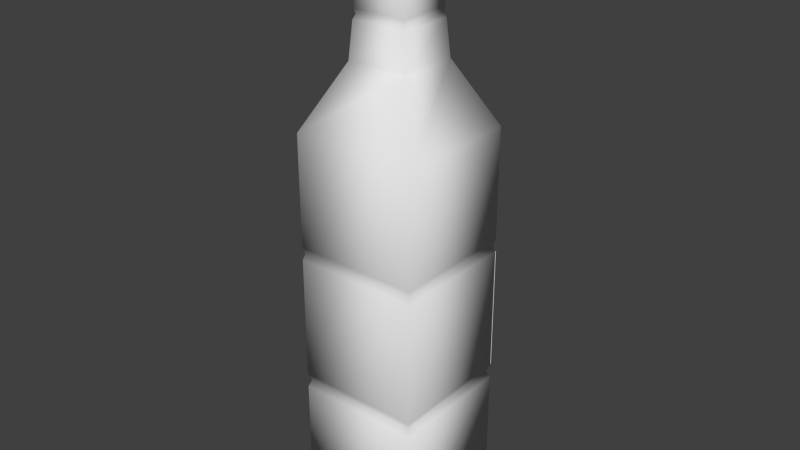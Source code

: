 # Source: Bourbon.blend  (saved by Blender 2.73.0; exported with 4.5.12 LTS)
import bpy
from mathutils import Matrix  # noqa: F401  (used for matrix-valued properties, if any)

bpy.ops.wm.read_factory_settings(use_empty=True)
scene = bpy.context.scene
scene.name = 'Scene'

# ---- collections
col_collection_1 = bpy.data.collections.new('Collection 1'); scene.collection.children.link(col_collection_1)

# ---- world
world_world = bpy.data.worlds.new('World'); scene.world = world_world
world_world.color = (0.05088, 0.05088, 0.05088)
world_world.use_sun_shadow = False
world_world.sun_shadow_jitter_overblur = 0.0
world_world.cycles.sampling_method = 'MANUAL'
world_world.cycles.sample_map_resolution = 256

# ---- meshes
me_cube_001 = bpy.data.meshes.new('Cube.001')
me_cube_001.from_pydata([(-1.0, -1.0, -1.0), (-1.0, 1.0, -1.0), (1.0, 1.0, -1.0), (1.0, -1.0, -1.0), (-1.0, -1.0, 1.0), (-1.0, 1.0, 1.0), (1.0, 1.0, 1.0), (1.0, -1.0, 1.0), (-1.0, -1.0, 5.213), (-1.0, 1.0, 5.213), (1.0, 1.0, 5.213), (1.0, -1.0, 5.213), (-0.4853, -0.4853, 6.227), (-0.4853, 0.4853, 6.227), (0.4853, 0.4853, 6.227), (0.4853, -0.4853, 6.227), (-0.3154, -0.3154, 8.398), (-0.3154, 0.3154, 8.398), (0.3154, 0.3154, 8.398), (0.3154, -0.3154, 8.398), (-0.4412, -0.4412, 6.79), (0.4412, -0.4412, 6.79), (0.4412, 0.4412, 6.79), (-0.4412, 0.4412, 6.79), (0.4294, -0.4294, 6.942), (0.4294, 0.4294, 6.942), (-0.4294, 0.4294, 6.942), (-0.4294, -0.4294, 6.942), (-0.41, -0.41, 6.866), (0.41, -0.41, 6.866), (0.41, 0.41, 6.866), (-0.41, 0.41, 6.866), (0.3748, -0.3748, 7.639), (0.3748, 0.3748, 7.639), (-0.3748, 0.3748, 7.639), (-0.3748, -0.3748, 7.639), (0.367, -0.367, 7.731), (0.367, 0.367, 7.731), (-0.367, 0.367, 7.731), (-0.367, -0.367, 7.731), (-0.3585, -0.3585, 7.685), (0.3585, -0.3585, 7.685), (0.3585, 0.3585, 7.685), (-0.3585, 0.3585, 7.685), (0.3392, -0.3392, 8.091), (0.3392, 0.3392, 8.091), (-0.3392, 0.3392, 8.091), (-0.3392, -0.3392, 8.091), (-0.3452, -0.3452, 8.013), (0.3452, -0.3452, 8.013), (0.3452, 0.3452, 8.013), (-0.3452, 0.3452, 8.013), (0.3323, -0.3323, 8.052), (0.3323, 0.3323, 8.052), (-0.3323, 0.3323, 8.052), (-0.3323, -0.3323, 8.052), (-1.0, -1.0, 1.235), (1.0, -1.0, 1.235), (1.0, 1.0, 1.235), (-1.0, 1.0, 1.235), (-0.9541, -0.9541, 1.118), (0.9541, -0.9541, 1.118), (0.9541, 0.9541, 1.118), (-0.9541, 0.9541, 1.118), (1.0, -1.0, 3.224), (1.0, 1.0, 3.224), (-1.0, 1.0, 3.224), (-1.0, -1.0, 3.224), (1.0, -1.0, 3.431), (1.0, 1.0, 3.431), (-1.0, 1.0, 3.431), (-1.0, -1.0, 3.431), (-0.971, -0.971, 3.328), (0.971, -0.971, 3.328), (0.971, 0.971, 3.328), (-0.971, 0.971, 3.328)], [], [(4, 5, 1, 0), (5, 6, 2, 1), (6, 7, 3, 2), (7, 4, 0, 3), (0, 1, 2, 3), (71, 68, 11, 8), (68, 69, 10, 11), (69, 70, 9, 10), (70, 71, 8, 9), (8, 11, 15, 12), (11, 10, 14, 15), (10, 9, 13, 14), (9, 8, 12, 13), (47, 44, 19, 16), (44, 45, 18, 19), (45, 46, 17, 18), (46, 47, 16, 17), (13, 12, 20, 23), (14, 13, 23, 22), (15, 14, 22, 21), (12, 15, 21, 20), (31, 28, 27, 26), (30, 31, 26, 25), (29, 30, 25, 24), (28, 29, 24, 27), (20, 21, 29, 28), (21, 22, 30, 29), (22, 23, 31, 30), (23, 20, 28, 31), (26, 27, 35, 34), (25, 26, 34, 33), (24, 25, 33, 32), (27, 24, 32, 35), (43, 40, 39, 38), (42, 43, 38, 37), (41, 42, 37, 36), (40, 41, 36, 39), (35, 32, 41, 40), (32, 33, 42, 41), (33, 34, 43, 42), (34, 35, 40, 43), (54, 55, 47, 46), (53, 54, 46, 45), (52, 53, 45, 44), (55, 52, 44, 47), (39, 36, 49, 48), (36, 37, 50, 49), (37, 38, 51, 50), (38, 39, 48, 51), (48, 49, 52, 55), (49, 50, 53, 52), (50, 51, 54, 53), (51, 48, 55, 54), (63, 60, 56, 59), (62, 63, 59, 58), (61, 62, 58, 57), (60, 61, 57, 56), (4, 7, 61, 60), (7, 6, 62, 61), (6, 5, 63, 62), (5, 4, 60, 63), (59, 56, 67, 66), (58, 59, 66, 65), (57, 58, 65, 64), (56, 57, 64, 67), (75, 72, 71, 70), (74, 75, 70, 69), (73, 74, 69, 68), (72, 73, 68, 71), (67, 64, 73, 72), (64, 65, 74, 73), (65, 66, 75, 74), (66, 67, 72, 75)])
me_cube_001.polygons.foreach_set('use_smooth', [True] * 73)
me_cube_001.use_remesh_preserve_volume = False
me_cube_001.use_remesh_preserve_attributes = False
me_cube_001.use_mirror_vertex_groups = False
me_cube_001.update()
me_cube_004 = bpy.data.meshes.new('Cube.004')
me_cube_004.from_pydata([(-0.986, -0.986, -0.986), (-0.986, 0.986, -0.986), (0.986, 0.986, -0.986), (0.986, -0.986, -0.986), (-0.986, -0.986, 0.986), (-0.986, 0.986, 0.986), (0.986, 0.986, 0.986), (0.986, -0.986, 0.986), (-1.0, -1.0, -1.0), (-1.0, 1.0, -1.0), (1.0, 1.0, -1.0), (1.0, -1.0, -1.0), (-1.0, -1.0, 1.0), (-1.0, 1.0, 1.0), (1.0, 1.0, 1.0), (1.0, -1.0, 1.0)], [], [(4, 0, 1, 5), (5, 1, 2, 6), (6, 2, 3, 7), (7, 3, 0, 4), (7, 4, 5, 6), (12, 13, 9, 8), (13, 14, 10, 9), (14, 15, 11, 10), (15, 12, 8, 11), (15, 14, 13, 12)])
me_cube_004.use_remesh_preserve_volume = False
me_cube_004.use_remesh_preserve_attributes = False
me_cube_004.use_mirror_vertex_groups = False
me_cube_004.update()
me_cube_006 = bpy.data.meshes.new('Cube.006')
me_cube_006.from_pydata([(-1.0, -1.0, -1.0), (-1.0, 1.0, -1.0), (1.0, 1.0, -1.0), (1.0, -1.0, -1.0), (-1.0, -1.0, 1.0), (-1.0, 1.0, 1.0), (1.0, 1.0, 1.0), (1.0, -1.0, 1.0)], [], [(4, 5, 1, 0), (5, 6, 2, 1), (6, 7, 3, 2), (7, 4, 0, 3), (0, 1, 2, 3), (7, 6, 5, 4)])
me_cube_006.use_remesh_preserve_volume = False
me_cube_006.use_remesh_preserve_attributes = False
me_cube_006.use_mirror_vertex_groups = False
me_cube_006.update()
me_cube_003 = bpy.data.meshes.new('Cube.003')
me_cube_003.from_pydata([(1.0, 1.0, 1.235), (-1.0, 1.0, 1.235), (1.0, 1.0, 3.224), (-1.0, 1.0, 3.224), (1.0, 0.9826, 1.235), (-1.0, 0.9826, 1.235), (1.0, 0.9826, 3.224), (-1.0, 0.9826, 3.224)], [], [(0, 1, 3, 2), (4, 6, 7, 5)])
me_cube_003.polygons.foreach_set('use_smooth', [True] * 2)
_uv = me_cube_003.uv_layers.new(name='UVMap')
_uv.uv.foreach_set('vector', [-0.001897, -0.001886, 1.002, -0.001885, 1.002, 0.9963, -0.001896, 0.9963, -0.001997, -0.001986, -0.001997, -0.001986, -0.001997, -0.001986, -0.001997, -0.001986])
me_cube_003.use_remesh_preserve_volume = False
me_cube_003.use_remesh_preserve_attributes = False
me_cube_003.use_mirror_vertex_groups = False
me_cube_003.update()
me_cube_002 = bpy.data.meshes.new('Cube.002')
me_cube_002.from_pydata([(-1.0, -1.0, -1.0), (-1.0, 1.0, -1.0), (1.0, 1.0, -1.0), (1.0, -1.0, -1.0), (-1.0, -1.0, 1.0), (-1.0, 1.0, 1.0), (1.0, 1.0, 1.0), (1.0, -1.0, 1.0), (-1.0, -1.0, 5.213), (-1.0, 1.0, 5.213), (1.0, 1.0, 5.213), (1.0, -1.0, 5.213), (-0.4853, -0.4853, 6.227), (-0.4853, 0.4853, 6.227), (0.4853, 0.4853, 6.227), (0.4853, -0.4853, 6.227), (-0.3154, -0.3154, 8.398), (-0.3154, 0.3154, 8.398), (0.3154, 0.3154, 8.398), (0.3154, -0.3154, 8.398)], [], [(4, 0, 1, 5), (5, 1, 2, 6), (6, 2, 3, 7), (7, 3, 0, 4), (0, 3, 2, 1), (4, 8, 11, 7), (7, 11, 10, 6), (6, 10, 9, 5), (5, 9, 8, 4), (8, 12, 15, 11), (11, 15, 14, 10), (10, 14, 13, 9), (9, 13, 12, 8), (12, 16, 19, 15), (15, 19, 18, 14), (14, 18, 17, 13), (13, 17, 16, 12)])
me_cube_002.polygons.foreach_set('use_smooth', [True] * 17)
me_cube_002.use_remesh_preserve_volume = False
me_cube_002.use_remesh_preserve_attributes = False
me_cube_002.use_mirror_vertex_groups = False
me_cube_002.update()

# ---- objects
ob_bottle = bpy.data.objects.new('bottle', me_cube_001)
ob_bootlecap = bpy.data.objects.new('bootleCap', me_cube_004)
ob_bourbon = bpy.data.objects.new('bourbon', me_cube_006)
ob_bottlelabel = bpy.data.objects.new('bottleLabel', me_cube_003)
ob_bottleinside = bpy.data.objects.new('bottleInside', me_cube_002)

# ---- transforms, parenting, visibility, modifiers, constraints
ob_bottle.location = (0.0, 0.0, 0.166)
ob_bottle.scale = (0.1467, 0.1467, 0.1467)
ob_bottle.lineart.crease_threshold = 0.0
ob_bootlecap.parent = ob_bottle
ob_bootlecap.matrix_parent_inverse = Matrix(((2.281, 0.0, 0.0, 0.0), (0.0, 2.281, 0.0, 0.0), (0.0, 0.0, 2.281, -0.9935), (0.0, 0.0, 0.0, 1.0)))
ob_bootlecap.location = (0.0, 0.0, 4.006)
ob_bootlecap.scale = (0.1648, 0.166, 0.1386)
ob_bootlecap.lineart.crease_threshold = 0.0
ob_bourbon.parent = ob_bottle
ob_bourbon.matrix_parent_inverse = Matrix(((2.281, 0.0, 0.0, 0.0), (0.0, 2.281, 0.0, 0.0), (0.0, 0.0, 2.281, -0.9935), (0.0, 0.0, 0.0, 1.0)))
ob_bourbon.location = (0.0, 0.0, 0.8195)
ob_bourbon.scale = (0.4159, 0.4014, 0.8086)
ob_bourbon.lineart.crease_threshold = 0.0
ob_bottlelabel.parent = ob_bottle
ob_bottlelabel.matrix_parent_inverse = Matrix(((2.281, 0.0, 0.0, 0.0), (0.0, 2.281, 0.0, 0.0), (0.0, 0.0, 2.281, -0.9935), (0.0, 0.0, 0.0, 1.0)))
ob_bottlelabel.location = (0.0, 0.005734, 0.4357)
ob_bottlelabel.scale = (0.4385, 0.4385, 0.4385)
ob_bottlelabel.lineart.crease_threshold = 0.0
ob_bottleinside.parent = ob_bottle
ob_bottleinside.matrix_parent_inverse = Matrix(((2.281, 0.0, 0.0, 0.0), (0.0, 2.281, 0.0, 0.0), (0.0, 0.0, 2.281, -0.9935), (0.0, 0.0, 0.0, 1.0)))
ob_bottleinside.location = (-0.005423, 0.0, 0.4357)
ob_bottleinside.scale = (0.4017, 0.3942, 0.4326)
ob_bottleinside.lineart.crease_threshold = 0.0

# ---- collection membership
col_collection_1.objects.link(ob_bottle)
col_collection_1.objects.link(ob_bootlecap)
col_collection_1.objects.link(ob_bourbon)
col_collection_1.objects.link(ob_bottlelabel)
col_collection_1.objects.link(ob_bottleinside)

# ---- scene / render settings (as saved in the file)
scene.frame_start = 1; scene.frame_end = 250; scene.frame_set(45)
scene.render.engine = 'BLENDER_EEVEE_NEXT'
scene.render.resolution_percentage = 50
scene.render.dither_intensity = 0.0
scene.cycles.use_denoising = False
scene.cycles.samples = 10
scene.cycles.sampling_pattern = 'TABULATED_SOBOL'
scene.cycles.light_sampling_threshold = 0.0
scene.cycles.use_adaptive_sampling = False
scene.cycles.use_light_tree = False
scene.cycles.blur_glossy = 0.0
scene.cycles.pixel_filter_type = 'GAUSSIAN'
scene.cycles.sample_clamp_indirect = 0.0
scene.view_settings.view_transform = 'Standard'
bpy.context.view_layer.update()

# ---- added for rendering (the .blend has no active camera and no usable light): camera, sun
cam_auto = bpy.data.cameras.new('AutoCamera')
cam_auto.lens = 50.0
cam_auto.sensor_width = 36.0
cam_auto.clip_end = 1000.0
ob_auto_camera = bpy.data.objects.new('AutoCamera', cam_auto)
scene.collection.objects.link(ob_auto_camera)
ob_auto_camera.location = (1.34003, -1.60707, 1.78497)
ob_auto_camera.rotation_euler = (1.09748, -7.21219e-08, 0.694738)
scene.camera = ob_auto_camera
light_auto_sun = bpy.data.lights.new('AutoSun', 'SUN')
light_auto_sun.energy = 3.0
light_auto_sun.angle = 0.0523599
ob_auto_sun = bpy.data.objects.new('AutoSun', light_auto_sun)
scene.collection.objects.link(ob_auto_sun)
ob_auto_sun.rotation_euler = (0.872665, 0.174533, 0.523599)
bpy.context.view_layer.update()
